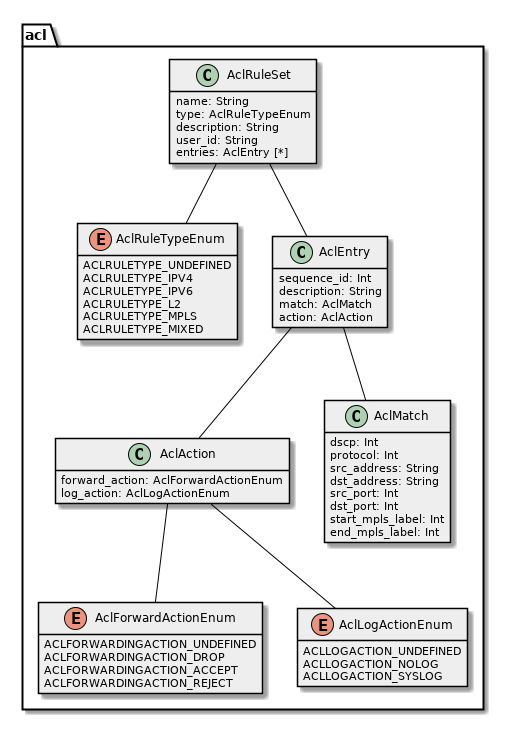

The diagram above was rendered by PlantUML. Its source (embedded in the PNG):
@startuml

hide empty methods
hide empty fields
skinparam classBackgroundColor #EEEEEE
skinparam classArrowColor black
skinparam classBorderColor black
skinparam packageBackgroundColor white
skinparam packageBorderColor black
                     


acl.AclAction -- acl.AclForwardActionEnum
acl.AclAction -- acl.AclLogActionEnum

acl.AclRuleSet -- acl.AclRuleTypeEnum
acl.AclRuleSet -- acl.AclEntry

acl.AclEntry -- acl.AclMatch
acl.AclEntry -- acl.AclAction



package acl {
 class AclAction {
  forward_action: AclForwardActionEnum 
  log_action: AclLogActionEnum 
 }
 
 class AclEntry {
  sequence_id: Int 
  description: String 
  match: AclMatch 
  action: AclAction 
 }
 
 enum AclForwardActionEnum {
  ACLFORWARDINGACTION_UNDEFINED
  ACLFORWARDINGACTION_DROP
  ACLFORWARDINGACTION_ACCEPT
  ACLFORWARDINGACTION_REJECT
 }
 
 enum AclLogActionEnum {
  ACLLOGACTION_UNDEFINED
  ACLLOGACTION_NOLOG
  ACLLOGACTION_SYSLOG
 }
 
 class AclMatch {
  dscp: Int 
  protocol: Int 
  src_address: String 
  dst_address: String 
  src_port: Int 
  dst_port: Int 
  start_mpls_label: Int 
  end_mpls_label: Int 
 }
 
 class AclRuleSet {
  name: String 
  type: AclRuleTypeEnum 
  description: String 
  user_id: String 
  entries: AclEntry [*]
 }
 
 enum AclRuleTypeEnum {
  ACLRULETYPE_UNDEFINED
  ACLRULETYPE_IPV4
  ACLRULETYPE_IPV6
  ACLRULETYPE_L2
  ACLRULETYPE_MPLS
  ACLRULETYPE_MIXED
 }
 
}
@enduml